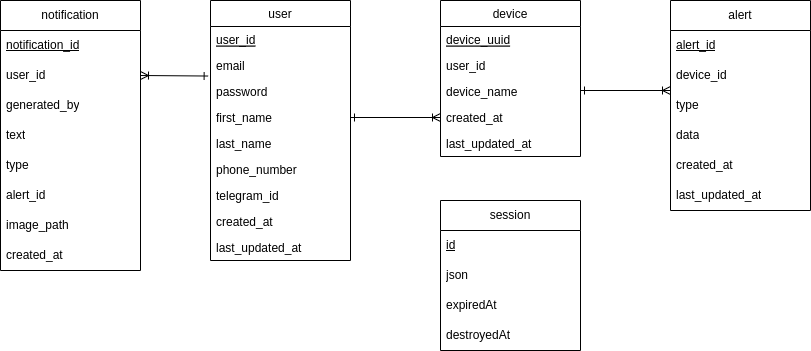

The diagram above was exported from draw.io. Its source (the exported page's mxGraphModel, read from the mxfile embedded in the PNG):
<mxGraphModel dx="364" dy="350" grid="1" gridSize="10" guides="1" tooltips="1" connect="1" arrows="1" fold="1" page="1" pageScale="1" pageWidth="850" pageHeight="1100" math="0" shadow="0">
  <root>
    <mxCell id="0" />
    <mxCell id="1" parent="0" />
    <mxCell id="2" value="user" style="swimlane;fontStyle=0;childLayout=stackLayout;horizontal=1;startSize=26;fillColor=none;horizontalStack=0;resizeParent=1;resizeParentMax=0;resizeLast=0;collapsible=1;marginBottom=0;" parent="1" vertex="1">
      <mxGeometry x="210" y="120" width="140" height="260" as="geometry" />
    </mxCell>
    <mxCell id="3" value="user_id" style="text;strokeColor=none;fillColor=none;align=left;verticalAlign=top;spacingLeft=4;spacingRight=4;overflow=hidden;rotatable=0;points=[[0,0.5],[1,0.5]];portConstraint=eastwest;fontStyle=4" parent="2" vertex="1">
      <mxGeometry y="26" width="140" height="26" as="geometry" />
    </mxCell>
    <mxCell id="4" value="email" style="text;strokeColor=none;fillColor=none;align=left;verticalAlign=top;spacingLeft=4;spacingRight=4;overflow=hidden;rotatable=0;points=[[0,0.5],[1,0.5]];portConstraint=eastwest;" parent="2" vertex="1">
      <mxGeometry y="52" width="140" height="26" as="geometry" />
    </mxCell>
    <mxCell id="5" value="password" style="text;strokeColor=none;fillColor=none;align=left;verticalAlign=top;spacingLeft=4;spacingRight=4;overflow=hidden;rotatable=0;points=[[0,0.5],[1,0.5]];portConstraint=eastwest;" parent="2" vertex="1">
      <mxGeometry y="78" width="140" height="26" as="geometry" />
    </mxCell>
    <mxCell id="7" value="first_name" style="text;strokeColor=none;fillColor=none;align=left;verticalAlign=top;spacingLeft=4;spacingRight=4;overflow=hidden;rotatable=0;points=[[0,0.5],[1,0.5]];portConstraint=eastwest;" parent="2" vertex="1">
      <mxGeometry y="104" width="140" height="26" as="geometry" />
    </mxCell>
    <mxCell id="8" value="last_name" style="text;strokeColor=none;fillColor=none;align=left;verticalAlign=top;spacingLeft=4;spacingRight=4;overflow=hidden;rotatable=0;points=[[0,0.5],[1,0.5]];portConstraint=eastwest;" parent="2" vertex="1">
      <mxGeometry y="130" width="140" height="26" as="geometry" />
    </mxCell>
    <mxCell id="9" value="phone_number" style="text;strokeColor=none;fillColor=none;align=left;verticalAlign=top;spacingLeft=4;spacingRight=4;overflow=hidden;rotatable=0;points=[[0,0.5],[1,0.5]];portConstraint=eastwest;" parent="2" vertex="1">
      <mxGeometry y="156" width="140" height="26" as="geometry" />
    </mxCell>
    <mxCell id="14" value="telegram_id" style="text;strokeColor=none;fillColor=none;align=left;verticalAlign=top;spacingLeft=4;spacingRight=4;overflow=hidden;rotatable=0;points=[[0,0.5],[1,0.5]];portConstraint=eastwest;" parent="2" vertex="1">
      <mxGeometry y="182" width="140" height="26" as="geometry" />
    </mxCell>
    <mxCell id="15" value="created_at" style="text;strokeColor=none;fillColor=none;align=left;verticalAlign=top;spacingLeft=4;spacingRight=4;overflow=hidden;rotatable=0;points=[[0,0.5],[1,0.5]];portConstraint=eastwest;" parent="2" vertex="1">
      <mxGeometry y="208" width="140" height="26" as="geometry" />
    </mxCell>
    <mxCell id="16" value="last_updated_at" style="text;strokeColor=none;fillColor=none;align=left;verticalAlign=top;spacingLeft=4;spacingRight=4;overflow=hidden;rotatable=0;points=[[0,0.5],[1,0.5]];portConstraint=eastwest;" parent="2" vertex="1">
      <mxGeometry y="234" width="140" height="26" as="geometry" />
    </mxCell>
    <mxCell id="10" value="device" style="swimlane;fontStyle=0;childLayout=stackLayout;horizontal=1;startSize=26;fillColor=none;horizontalStack=0;resizeParent=1;resizeParentMax=0;resizeLast=0;collapsible=1;marginBottom=0;" parent="1" vertex="1">
      <mxGeometry x="440" y="120" width="140" height="156" as="geometry" />
    </mxCell>
    <mxCell id="11" value="device_uuid" style="text;strokeColor=none;fillColor=none;align=left;verticalAlign=top;spacingLeft=4;spacingRight=4;overflow=hidden;rotatable=0;points=[[0,0.5],[1,0.5]];portConstraint=eastwest;fontStyle=4" parent="10" vertex="1">
      <mxGeometry y="26" width="140" height="26" as="geometry" />
    </mxCell>
    <mxCell id="17" value="user_id" style="text;strokeColor=none;fillColor=none;align=left;verticalAlign=top;spacingLeft=4;spacingRight=4;overflow=hidden;rotatable=0;points=[[0,0.5],[1,0.5]];portConstraint=eastwest;" parent="10" vertex="1">
      <mxGeometry y="52" width="140" height="26" as="geometry" />
    </mxCell>
    <mxCell id="18" value="device_name" style="text;strokeColor=none;fillColor=none;align=left;verticalAlign=top;spacingLeft=4;spacingRight=4;overflow=hidden;rotatable=0;points=[[0,0.5],[1,0.5]];portConstraint=eastwest;" parent="10" vertex="1">
      <mxGeometry y="78" width="140" height="26" as="geometry" />
    </mxCell>
    <mxCell id="12" value="created_at" style="text;strokeColor=none;fillColor=none;align=left;verticalAlign=top;spacingLeft=4;spacingRight=4;overflow=hidden;rotatable=0;points=[[0,0.5],[1,0.5]];portConstraint=eastwest;" parent="10" vertex="1">
      <mxGeometry y="104" width="140" height="26" as="geometry" />
    </mxCell>
    <mxCell id="13" value="last_updated_at" style="text;strokeColor=none;fillColor=none;align=left;verticalAlign=top;spacingLeft=4;spacingRight=4;overflow=hidden;rotatable=0;points=[[0,0.5],[1,0.5]];portConstraint=eastwest;" parent="10" vertex="1">
      <mxGeometry y="130" width="140" height="26" as="geometry" />
    </mxCell>
    <mxCell id="19" style="edgeStyle=none;html=1;entryX=0;entryY=0.5;entryDx=0;entryDy=0;endArrow=ERoneToMany;endFill=0;startArrow=ERone;startFill=0;" parent="1" target="12" edge="1">
      <mxGeometry relative="1" as="geometry">
        <mxPoint x="350" y="237" as="sourcePoint" />
      </mxGeometry>
    </mxCell>
    <mxCell id="20" value="session" style="swimlane;fontStyle=0;childLayout=stackLayout;horizontal=1;startSize=30;horizontalStack=0;resizeParent=1;resizeParentMax=0;resizeLast=0;collapsible=1;marginBottom=0;whiteSpace=wrap;html=1;" parent="1" vertex="1">
      <mxGeometry x="440" y="320" width="140" height="150" as="geometry" />
    </mxCell>
    <mxCell id="21" value="id" style="text;strokeColor=none;fillColor=none;align=left;verticalAlign=middle;spacingLeft=4;spacingRight=4;overflow=hidden;points=[[0,0.5],[1,0.5]];portConstraint=eastwest;rotatable=0;whiteSpace=wrap;html=1;fontStyle=4" parent="20" vertex="1">
      <mxGeometry y="30" width="140" height="30" as="geometry" />
    </mxCell>
    <mxCell id="22" value="json" style="text;strokeColor=none;fillColor=none;align=left;verticalAlign=middle;spacingLeft=4;spacingRight=4;overflow=hidden;points=[[0,0.5],[1,0.5]];portConstraint=eastwest;rotatable=0;whiteSpace=wrap;html=1;" parent="20" vertex="1">
      <mxGeometry y="60" width="140" height="30" as="geometry" />
    </mxCell>
    <mxCell id="23" value="expiredAt" style="text;strokeColor=none;fillColor=none;align=left;verticalAlign=middle;spacingLeft=4;spacingRight=4;overflow=hidden;points=[[0,0.5],[1,0.5]];portConstraint=eastwest;rotatable=0;whiteSpace=wrap;html=1;" parent="20" vertex="1">
      <mxGeometry y="90" width="140" height="30" as="geometry" />
    </mxCell>
    <mxCell id="24" value="destroyedAt" style="text;strokeColor=none;fillColor=none;align=left;verticalAlign=middle;spacingLeft=4;spacingRight=4;overflow=hidden;points=[[0,0.5],[1,0.5]];portConstraint=eastwest;rotatable=0;whiteSpace=wrap;html=1;" parent="20" vertex="1">
      <mxGeometry y="120" width="140" height="30" as="geometry" />
    </mxCell>
    <mxCell id="25" value="alert" style="swimlane;fontStyle=0;childLayout=stackLayout;horizontal=1;startSize=30;horizontalStack=0;resizeParent=1;resizeParentMax=0;resizeLast=0;collapsible=1;marginBottom=0;whiteSpace=wrap;html=1;" parent="1" vertex="1">
      <mxGeometry x="670" y="120" width="140" height="210" as="geometry" />
    </mxCell>
    <mxCell id="26" value="alert_id" style="text;strokeColor=none;fillColor=none;align=left;verticalAlign=middle;spacingLeft=4;spacingRight=4;overflow=hidden;points=[[0,0.5],[1,0.5]];portConstraint=eastwest;rotatable=0;whiteSpace=wrap;html=1;fontStyle=4" parent="25" vertex="1">
      <mxGeometry y="30" width="140" height="30" as="geometry" />
    </mxCell>
    <mxCell id="31" value="device_id" style="text;strokeColor=none;fillColor=none;align=left;verticalAlign=middle;spacingLeft=4;spacingRight=4;overflow=hidden;points=[[0,0.5],[1,0.5]];portConstraint=eastwest;rotatable=0;whiteSpace=wrap;html=1;fontStyle=0" parent="25" vertex="1">
      <mxGeometry y="60" width="140" height="30" as="geometry" />
    </mxCell>
    <mxCell id="27" value="type" style="text;strokeColor=none;fillColor=none;align=left;verticalAlign=middle;spacingLeft=4;spacingRight=4;overflow=hidden;points=[[0,0.5],[1,0.5]];portConstraint=eastwest;rotatable=0;whiteSpace=wrap;html=1;" parent="25" vertex="1">
      <mxGeometry y="90" width="140" height="30" as="geometry" />
    </mxCell>
    <mxCell id="28" value="data" style="text;strokeColor=none;fillColor=none;align=left;verticalAlign=middle;spacingLeft=4;spacingRight=4;overflow=hidden;points=[[0,0.5],[1,0.5]];portConstraint=eastwest;rotatable=0;whiteSpace=wrap;html=1;" parent="25" vertex="1">
      <mxGeometry y="120" width="140" height="30" as="geometry" />
    </mxCell>
    <mxCell id="29" value="created_at" style="text;strokeColor=none;fillColor=none;align=left;verticalAlign=middle;spacingLeft=4;spacingRight=4;overflow=hidden;points=[[0,0.5],[1,0.5]];portConstraint=eastwest;rotatable=0;whiteSpace=wrap;html=1;" parent="25" vertex="1">
      <mxGeometry y="150" width="140" height="30" as="geometry" />
    </mxCell>
    <mxCell id="30" value="last_updated_at" style="text;strokeColor=none;fillColor=none;align=left;verticalAlign=middle;spacingLeft=4;spacingRight=4;overflow=hidden;points=[[0,0.5],[1,0.5]];portConstraint=eastwest;rotatable=0;whiteSpace=wrap;html=1;" parent="25" vertex="1">
      <mxGeometry y="180" width="140" height="30" as="geometry" />
    </mxCell>
    <mxCell id="33" style="edgeStyle=none;html=1;entryX=0;entryY=0.5;entryDx=0;entryDy=0;endArrow=ERoneToMany;endFill=0;startArrow=ERone;startFill=0;" parent="1" edge="1">
      <mxGeometry relative="1" as="geometry">
        <mxPoint x="580" y="210" as="sourcePoint" />
        <mxPoint x="670" y="210" as="targetPoint" />
      </mxGeometry>
    </mxCell>
    <mxCell id="40" value="notification" style="swimlane;fontStyle=0;childLayout=stackLayout;horizontal=1;startSize=30;horizontalStack=0;resizeParent=1;resizeParentMax=0;resizeLast=0;collapsible=1;marginBottom=0;whiteSpace=wrap;html=1;" parent="1" vertex="1">
      <mxGeometry y="120" width="140" height="270" as="geometry" />
    </mxCell>
    <mxCell id="41" value="&lt;span style=&quot;text-align: center;&quot;&gt;notification_id&lt;/span&gt;" style="text;strokeColor=none;fillColor=none;align=left;verticalAlign=middle;spacingLeft=4;spacingRight=4;overflow=hidden;points=[[0,0.5],[1,0.5]];portConstraint=eastwest;rotatable=0;whiteSpace=wrap;html=1;fontStyle=4" parent="40" vertex="1">
      <mxGeometry y="30" width="140" height="30" as="geometry" />
    </mxCell>
    <mxCell id="42" value="&lt;div style=&quot;text-align: center;&quot;&gt;&lt;span style=&quot;background-color: initial;&quot;&gt;user_id&lt;/span&gt;&lt;/div&gt;" style="text;strokeColor=none;fillColor=none;align=left;verticalAlign=middle;spacingLeft=4;spacingRight=4;overflow=hidden;points=[[0,0.5],[1,0.5]];portConstraint=eastwest;rotatable=0;whiteSpace=wrap;html=1;fontStyle=0" parent="40" vertex="1">
      <mxGeometry y="60" width="140" height="30" as="geometry" />
    </mxCell>
    <mxCell id="44" value="&lt;span style=&quot;text-align: center;&quot;&gt;generated_by&lt;/span&gt;" style="text;strokeColor=none;fillColor=none;align=left;verticalAlign=middle;spacingLeft=4;spacingRight=4;overflow=hidden;points=[[0,0.5],[1,0.5]];portConstraint=eastwest;rotatable=0;whiteSpace=wrap;html=1;fontStyle=0" parent="40" vertex="1">
      <mxGeometry y="90" width="140" height="30" as="geometry" />
    </mxCell>
    <mxCell id="47" value="&lt;span style=&quot;text-align: center;&quot;&gt;text&lt;/span&gt;" style="text;strokeColor=none;fillColor=none;align=left;verticalAlign=middle;spacingLeft=4;spacingRight=4;overflow=hidden;points=[[0,0.5],[1,0.5]];portConstraint=eastwest;rotatable=0;whiteSpace=wrap;html=1;fontStyle=0" parent="40" vertex="1">
      <mxGeometry y="120" width="140" height="30" as="geometry" />
    </mxCell>
    <mxCell id="48" value="&lt;span style=&quot;text-align: center;&quot;&gt;type&lt;/span&gt;" style="text;strokeColor=none;fillColor=none;align=left;verticalAlign=middle;spacingLeft=4;spacingRight=4;overflow=hidden;points=[[0,0.5],[1,0.5]];portConstraint=eastwest;rotatable=0;whiteSpace=wrap;html=1;fontStyle=0" vertex="1" parent="40">
      <mxGeometry y="150" width="140" height="30" as="geometry" />
    </mxCell>
    <mxCell id="49" value="&lt;span style=&quot;text-align: center;&quot;&gt;alert_id&lt;/span&gt;" style="text;strokeColor=none;fillColor=none;align=left;verticalAlign=middle;spacingLeft=4;spacingRight=4;overflow=hidden;points=[[0,0.5],[1,0.5]];portConstraint=eastwest;rotatable=0;whiteSpace=wrap;html=1;fontStyle=0" vertex="1" parent="40">
      <mxGeometry y="180" width="140" height="30" as="geometry" />
    </mxCell>
    <mxCell id="50" value="&lt;span style=&quot;text-align: center;&quot;&gt;image_path&lt;/span&gt;" style="text;strokeColor=none;fillColor=none;align=left;verticalAlign=middle;spacingLeft=4;spacingRight=4;overflow=hidden;points=[[0,0.5],[1,0.5]];portConstraint=eastwest;rotatable=0;whiteSpace=wrap;html=1;fontStyle=0" vertex="1" parent="40">
      <mxGeometry y="210" width="140" height="30" as="geometry" />
    </mxCell>
    <mxCell id="51" value="&lt;span style=&quot;text-align: center;&quot;&gt;created_at&lt;/span&gt;" style="text;strokeColor=none;fillColor=none;align=left;verticalAlign=middle;spacingLeft=4;spacingRight=4;overflow=hidden;points=[[0,0.5],[1,0.5]];portConstraint=eastwest;rotatable=0;whiteSpace=wrap;html=1;fontStyle=0" vertex="1" parent="40">
      <mxGeometry y="240" width="140" height="30" as="geometry" />
    </mxCell>
    <mxCell id="46" style="edgeStyle=none;html=1;endArrow=ERoneToMany;endFill=0;startArrow=ERone;startFill=0;exitX=-0.017;exitY=-0.095;exitDx=0;exitDy=0;entryX=1;entryY=0.5;entryDx=0;entryDy=0;exitPerimeter=0;" parent="1" source="5" target="42" edge="1">
      <mxGeometry relative="1" as="geometry">
        <mxPoint x="150" y="90" as="sourcePoint" />
        <mxPoint x="140" y="195" as="targetPoint" />
      </mxGeometry>
    </mxCell>
  </root>
</mxGraphModel>